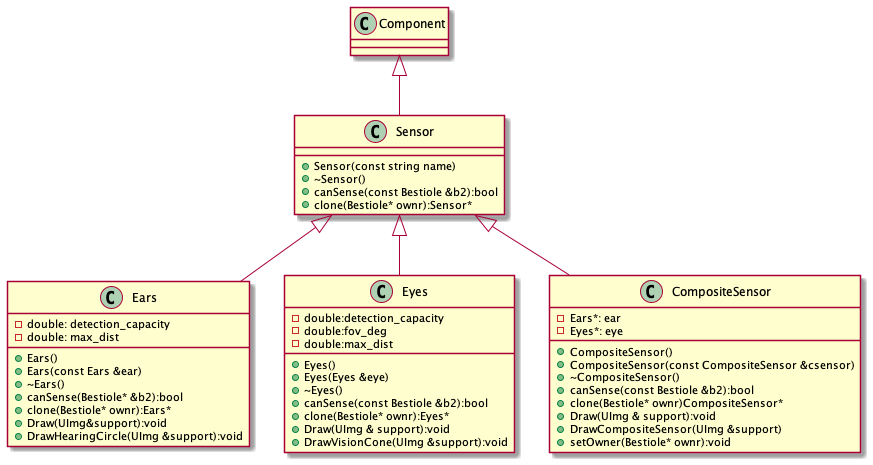

The diagram above was rendered by PlantUML. Its source (embedded in the PNG):
@startuml classDiagram
class Sensor{
  +Sensor(const string name)
  +~Sensor()
  +canSense(const Bestiole &b2):bool
  +clone(Bestiole* ownr):Sensor*
}

class Ears {
  -double: detection_capacity
  -double: max_dist

  +Ears()
  +Ears(const Ears &ear)
  +~Ears()
  +canSense(Bestiole* &b2):bool
  +clone(Bestiole* ownr):Ears*
  +Draw(UImg&support):void
  +DrawHearingCircle(UImg &support):void
}
class Eyes{
  -double:detection_capacity
  -double:fov_deg
  -double:max_dist

  +Eyes()
  +Eyes(Eyes &eye)
  +~Eyes()
  +canSense(const Bestiole &b2):bool
  +clone(Bestiole* ownr):Eyes*
  +Draw(UImg & support):void
  +DrawVisionCone(UImg &support):void
}

class CompositeSensor {
  -Ears*: ear
  -Eyes*: eye

  +CompositeSensor()
  +CompositeSensor(const CompositeSensor &csensor)
  +~CompositeSensor()
  +canSense(const Bestiole &b2):bool
  +clone(Bestiole* ownr)CompositeSensor*
  +Draw(UImg & support):void
  +DrawCompositeSensor(UImg &support)
  +setOwner(Bestiole* ownr):void
}

Component <|-- Sensor
Sensor <|-- CompositeSensor
Sensor <|-- Ears
Sensor <|-- Eyes

@enduml